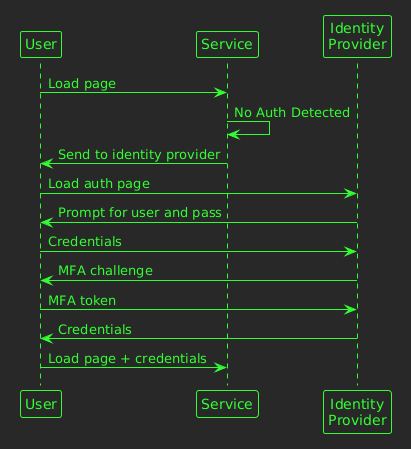

The diagram above was rendered by PlantUML. Its source (embedded in the PNG):
@startuml
!theme crt-green
participant "User"
participant "Service"
participant "Identity\nProvider" as idp
User -> Service : Load page
Service -> Service : No Auth Detected
Service -> User : Send to identity provider
User -> idp : Load auth page
idp -> User : Prompt for user and pass
User -> idp : Credentials
idp -> User : MFA challenge
User -> idp : MFA token
idp -> User : Credentials
User -> Service : Load page + credentials
@enduml